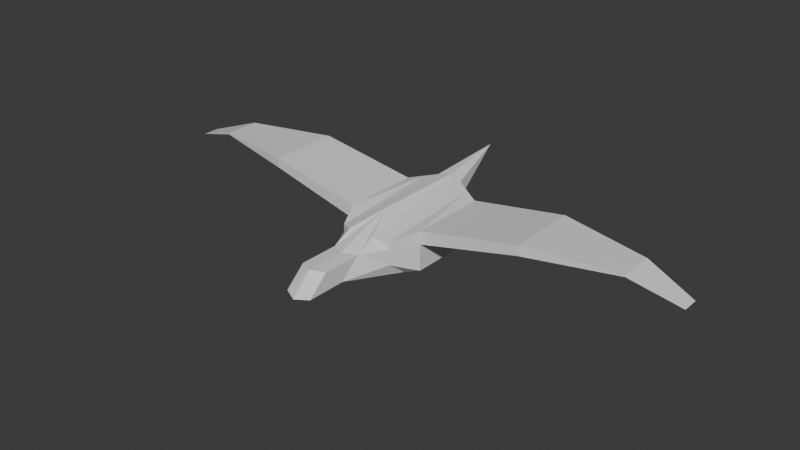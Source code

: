# Source: birb.blend  (saved by Blender 4.0.36; exported with 4.5.12 LTS)
import bpy
from mathutils import Matrix  # noqa: F401  (used for matrix-valued properties, if any)

bpy.ops.wm.read_factory_settings(use_empty=True)
scene = bpy.context.scene
scene.name = 'Scene'

# ---- collections
col_collection = bpy.data.collections.new('Collection'); scene.collection.children.link(col_collection)

# ---- materials (node trees are filled in below, after node groups)
mat_material = bpy.data.materials.new('Material')
mat_material.alpha_threshold = 0.0
mat_material.use_transparent_shadow = False
mat_material.roughness = 0.5
mat_material.line_color = (0.0, 0.0, 0.0, 1.0)

# ---- material node trees
mat_material.use_nodes = True; mat_material.node_tree.nodes.clear()
_N = mat_material.node_tree.nodes; _L = mat_material.node_tree.links
n0 = _N.new('ShaderNodeOutputMaterial'); n0.name = 'Material Output'; n0.location = (300, 300)
n1 = _N.new('ShaderNodeBsdfPrincipled'); n1.name = 'Principled BSDF'; n1.location = (10, 300)
n1.inputs[3].default_value = 1.45
_L.new(n1.outputs[0], n0.inputs[0])
n0.is_active_output = True

# ---- world
world_world = bpy.data.worlds.new('World'); scene.world = world_world
world_world.use_nodes = True; world_world.node_tree.nodes.clear()
_N = world_world.node_tree.nodes; _L = world_world.node_tree.links
n0 = _N.new('ShaderNodeOutputWorld'); n0.name = 'World Output'; n0.location = (300, 300)
n1 = _N.new('ShaderNodeBackground'); n1.name = 'Background'; n1.location = (10, 300)
n1.inputs[0].default_value = (0.05088, 0.05088, 0.05088, 1.0)
_L.new(n1.outputs[0], n0.inputs[0])
n0.is_active_output = True
world_world.color = (0.05088, 0.05088, 0.05088)
world_world.use_sun_shadow = False
world_world.sun_shadow_jitter_overblur = 0.0

# ---- meshes
me_cube = bpy.data.meshes.new('Cube')
me_cube.from_pydata([(1.5, 0.0, 0.75), (0.5, 0.0, -0.75), (1.0, -1.0, 0.5), (1.0, -1.0, -0.5), (-1.0, 0.0, 0.75), (-1.5, 0.0, -0.75), (-1.0, -1.0, 0.5), (-1.0, -1.0, -0.5), (1.5, 0.0, 0.25), (1.5, 0.0, -0.25), (-1.0, -1.0, -0.1667), (-1.0, -1.0, 0.1667), (1.0, -1.0, 0.1667), (1.0, -1.0, -0.1667), (-2.5, 0.0, 0.25), (-3.0, 0.0, -0.25), (-1.333, -0.3333, -0.6667), (-1.167, -0.6667, -0.5833), (1.333, -0.3333, 0.6667), (1.167, -0.6667, 0.5833), (-1.667, -0.6667, 0.3833), (-1.833, -0.3333, 0.4667), (1.167, -0.6667, -0.5833), (1.333, -0.3333, -0.6667), (1.333, -0.3333, -0.2222), (1.167, -0.6667, -0.1944), (1.333, -0.3333, 0.2222), (1.167, -0.6667, 0.1944), (-1.667, -0.6667, -0.1944), (-2.833, -0.3333, -0.2222), (-1.667, -0.6667, 0.1944), (-2.333, -0.3333, 0.2222), (-3.5, 0.0, 0.25), (-4.0, 0.0, -0.25), (-3.833, -0.3333, -0.2222), (-3.333, -0.3333, 0.2222), (3.0, 0.0, 1.0), (3.0, 0.0, 1.0), (3.0, 0.0, 1.0), (3.0, 0.0, 1.0), (0.9, -3.5, 0.9583), (-0.9, -3.5, 0.9583), (-0.9, -3.5, 0.7083), (0.9, -3.5, 0.7083), (0.45, -5.75, 0.8772), (-0.45, -5.75, 0.8772), (-0.45, -5.75, 0.8333), (0.45, -5.75, 0.8333), (0.2136, -6.982, 0.4515), (-0.2136, -6.982, 0.4515), (-0.2136, -6.982, 0.4515), (0.2136, -6.982, 0.4515)], [], [(19, 20, 6, 2), (2, 6, 41, 40), (31, 21, 4, 14), (17, 22, 3, 7), (27, 19, 2, 12), (14, 4, 0, 8), (5, 15, 9, 1), (15, 14, 8, 9), (22, 25, 13, 3), (25, 27, 12, 13), (16, 29, 15, 5), (15, 29, 34, 33), (3, 13, 10, 7), (13, 12, 11, 10), (10, 11, 30, 28), (28, 30, 31, 29), (7, 10, 28, 17), (17, 28, 29, 16), (9, 8, 26, 24), (24, 26, 27, 25), (1, 9, 24, 23), (23, 24, 25, 22), (26, 8, 37, 39), (26, 18, 19, 27), (5, 1, 23, 16), (16, 23, 22, 17), (11, 6, 20, 30), (30, 20, 21, 31), (0, 4, 21, 18), (18, 21, 20, 19), (34, 35, 32, 33), (31, 14, 32, 35), (29, 31, 35, 34), (14, 15, 33, 32), (37, 36, 38, 39), (8, 0, 36, 37), (0, 18, 38, 36), (18, 26, 39, 38), (42, 43, 47, 46), (12, 2, 40, 43), (11, 12, 43, 42), (6, 11, 42, 41), (47, 44, 48, 51), (40, 41, 45, 44), (43, 40, 44, 47), (41, 42, 46, 45), (51, 48, 49, 50), (45, 46, 50, 49), (46, 47, 51, 50), (44, 45, 49, 48)])
_uv = me_cube.uv_layers.new(name='UVMap')
_uv.uv.foreach_set('vector', [0.625, 0.6667, 0.875, 0.6667, 0.875, 0.75, 0.625, 0.75, 0.625, 0.75, 0.875, 0.75, 0.875, 0.75, 0.625, 0.75, 0.5417, 0.1667, 0.625, 0.1667, 0.625, 0.25, 0.5417, 0.25, 0.125, 0.6667, 0.375, 0.6667, 0.375, 0.75, 0.125, 0.75, 0.5417, 0.6667, 0.625, 0.6667, 0.625, 0.75, 0.5417, 0.75, 0.5417, 0.25, 0.625, 0.25, 0.625, 0.5, 0.5417, 0.5, 0.375, 0.25, 0.4583, 0.25, 0.4583, 0.5, 0.375, 0.5, 0.4583, 0.25, 0.5417, 0.25, 0.5417, 0.5, 0.4583, 0.5, 0.375, 0.6667, 0.4583, 0.6667, 0.4583, 0.75, 0.375, 0.75, 0.4583, 0.6667, 0.5417, 0.6667, 0.5417, 0.75, 0.4583, 0.75, 0.375, 0.1667, 0.4583, 0.1667, 0.4583, 0.25, 0.375, 0.25, 0.4583, 0.25, 0.4583, 0.1667, 0.4583, 0.1667, 0.4583, 0.25, 0.375, 0.75, 0.4583, 0.75, 0.4583, 1.0, 0.375, 1.0, 0.4583, 0.75, 0.5417, 0.75, 0.5417, 1.0, 0.4583, 1.0, 0.4583, 0.0, 0.5417, 0.0, 0.5417, 0.08333, 0.4583, 0.08333, 0.4583, 0.08333, 0.5417, 0.08333, 0.5417, 0.1667, 0.4583, 0.1667, 0.375, 0.0, 0.4583, 0.0, 0.4583, 0.08333, 0.375, 0.08333, 0.375, 0.08333, 0.4583, 0.08333, 0.4583, 0.1667, 0.375, 0.1667, 0.4583, 0.5, 0.5417, 0.5, 0.5417, 0.5833, 0.4583, 0.5833, 0.4583, 0.5833, 0.5417, 0.5833, 0.5417, 0.6667, 0.4583, 0.6667, 0.375, 0.5, 0.4583, 0.5, 0.4583, 0.5833, 0.375, 0.5833, 0.375, 0.5833, 0.4583, 0.5833, 0.4583, 0.6667, 0.375, 0.6667, 0.5417, 0.5833, 0.5417, 0.5, 0.5417, 0.5, 0.5417, 0.5833, 0.5417, 0.5833, 0.625, 0.5833, 0.625, 0.6667, 0.5417, 0.6667, 0.125, 0.5, 0.375, 0.5, 0.375, 0.5833, 0.125, 0.5833, 0.125, 0.5833, 0.375, 0.5833, 0.375, 0.6667, 0.125, 0.6667, 0.5417, 0.0, 0.625, 0.0, 0.625, 0.08333, 0.5417, 0.08333, 0.5417, 0.08333, 0.625, 0.08333, 0.625, 0.1667, 0.5417, 0.1667, 0.625, 0.5, 0.875, 0.5, 0.875, 0.5833, 0.625, 0.5833, 0.625, 0.5833, 0.875, 0.5833, 0.875, 0.6667, 0.625, 0.6667, 0.4583, 0.1667, 0.5417, 0.1667, 0.5417, 0.25, 0.4583, 0.25, 0.5417, 0.1667, 0.5417, 0.25, 0.5417, 0.25, 0.5417, 0.1667, 0.4583, 0.1667, 0.5417, 0.1667, 0.5417, 0.1667, 0.4583, 0.1667, 0.5417, 0.25, 0.4583, 0.25, 0.4583, 0.25, 0.5417, 0.25, 0.5417, 0.5, 0.625, 0.5, 0.625, 0.5833, 0.5417, 0.5833, 0.5417, 0.5, 0.625, 0.5, 0.625, 0.5, 0.5417, 0.5, 0.625, 0.5, 0.625, 0.5833, 0.625, 0.5833, 0.625, 0.5, 0.625, 0.5833, 0.5417, 0.5833, 0.5417, 0.5833, 0.625, 0.5833, 0.5417, 1.0, 0.5417, 0.75, 0.5417, 0.75, 0.5417, 1.0, 0.5417, 0.75, 0.625, 0.75, 0.625, 0.75, 0.5417, 0.75, 0.5417, 1.0, 0.5417, 0.75, 0.5417, 0.75, 0.5417, 1.0, 0.625, 0.0, 0.5417, 0.0, 0.5417, 0.0, 0.625, 0.0, 0.5417, 0.75, 0.625, 0.75, 0.625, 0.75, 0.5417, 0.75, 0.625, 0.75, 0.875, 0.75, 0.875, 0.75, 0.625, 0.75, 0.5417, 0.75, 0.625, 0.75, 0.625, 0.75, 0.5417, 0.75, 0.625, 0.0, 0.5417, 0.0, 0.5417, 0.0, 0.625, 0.0, 0.5417, 0.75, 0.625, 0.75, 0.625, 1.0, 0.5417, 1.0, 0.625, 0.0, 0.5417, 0.0, 0.5417, 0.0, 0.625, 0.0, 0.5417, 1.0, 0.5417, 0.75, 0.5417, 0.75, 0.5417, 1.0, 0.625, 0.75, 0.875, 0.75, 0.875, 0.75, 0.625, 0.75])
me_cube.materials.append(mat_material)
me_cube.use_mirror_vertex_groups = False
me_cube.update()
arm_armature_002 = bpy.data.armatures.new('Armature.002')  # bones are not reproduced

# ---- objects
ob_cube = bpy.data.objects.new('Cube', me_cube)
ob_armature = bpy.data.objects.new('Armature', arm_armature_002)

# ---- transforms, parenting, visibility, modifiers, constraints
ob_cube.parent = ob_armature
ob_cube.location = (0.0, 0.0, 0.0)
ob_cube.rotation_euler = (0.0, -0.0, 1.571)
ob_cube.lock_rotations_4d = False
ob_cube.empty_display_type = 'ARROWS'
ob_cube.lineart.crease_threshold = 0.0
_vg = ob_cube.vertex_groups.new(name='Bone.C')
for _i, _w in zip([0, 1, 2, 3, 4, 5, 6, 7, 8, 9, 10, 11, 12, 13, 14, 15, 16, 17, 18, 19, 20, 21, 22, 23, 24, 25, 26, 27, 28, 29, 30, 31, 32, 33, 34, 35, 36, 37, 38, 39], [0.3058, 0.7198, 0.0454, 0.4712, 0.568, 0.7434, 0.3372, 0.7245, 0.3886, 0.5993, 0.6731, 0.5723, 0.07041, 0.3006, 0.6431, 0.6586, 0.7618, 0.7585, 0.2562, 0.1548, 0.5752, 0.6248, 0.6116, 0.6724, 0.5689, 0.4752, 0.3906, 0.2474, 0.7062, 0.6486, 0.6358, 0.6544, 0.6488, 0.6521, 0.6559, 0.6443, 0.2644, 0.4504, 0.3749, 0.1323]): _vg.add([_i], _w, 'REPLACE')
_vg = ob_cube.vertex_groups.new(name='Bone.001.L')
for _i, _w in zip([0, 1, 2, 3, 4, 5, 6, 7, 8, 9, 10, 11, 12, 13, 14, 15, 16, 17, 18, 19, 20, 21, 22, 23, 24, 25, 26, 27, 28, 29, 30, 31, 32, 33, 34, 35, 36, 37, 38, 39], [0.2897, 0.121, 0.4845, 0.2626, 0.2099, 0.1241, 0.4938, 0.1592, 0.21, 0.1499, 0.1994, 0.2739, 0.4641, 0.3504, 0.1701, 0.168, 0.1222, 0.1336, 0.396, 0.5096, 0.2837, 0.2188, 0.1872, 0.1464, 0.1971, 0.2699, 0.2867, 0.4391, 0.1682, 0.1665, 0.2299, 0.1851, 0.1569, 0.1539, 0.1549, 0.1598, 0.3296, 0.0548, 0.08702, 0.4069]): _vg.add([_i], _w, 'REPLACE')
_vg = ob_cube.vertex_groups.new(name='Bone.002.L')
for _i, _w in zip([0, 1, 2, 3, 4, 5, 6, 7, 8, 9, 10, 11, 12, 13, 14, 15, 16, 17, 18, 19, 20, 21, 22, 23, 24, 25, 26, 27, 28, 29, 30, 31, 32, 33, 34, 35, 36, 37, 38, 39, 40, 41, 42, 43], [0.4047, 0.1452, 0.4634, 0.2619, 0.1736, 0.075, 0.1257, 0.08823, 0.4031, 0.2556, 0.0963, 0.1149, 0.4623, 0.345, 0.08924, 0.0435, 0.07205, 0.07554, 0.345, 0.3318, 0.08697, 0.09243, 0.1994, 0.1824, 0.2355, 0.2535, 0.3243, 0.312, 0.07168, 0.05554, 0.08102, 0.07307, 0.06539, 0.05562, 0.05579, 0.06171, 0.4055, 0.4965, 0.4856, 0.3069, 0.9026, 0.5112, 0.509, 0.9]): _vg.add([_i], _w, 'REPLACE')
_vg = ob_cube.vertex_groups.new(name='Bone.003.L')
for _i, _w in zip([6, 11, 40, 41, 42, 43, 44, 45, 46, 47, 48, 49, 50, 51], [0.01482, 0.009646, 0.0771, 0.4696, 0.4677, 0.07632, 0.9604, 0.97, 0.9665, 0.9576, 0.01741, 0.0393, 0.003974, 0.0328]): _vg.add([_i], _w, 'REPLACE')
_vg = ob_cube.vertex_groups.new(name='Bone.003.L.002')
for _i, _w in zip([48, 49, 50, 51], [0.9656, 0.9547, 0.9726, 0.9577]): _vg.add([_i], _w, 'REPLACE')
_vg = ob_cube.vertex_groups.new(name='Bone.001.R')
for _i, _w in zip([4, 5, 14, 15, 16, 20, 21, 28, 29, 30, 31, 32, 33, 34, 35], [0.01837, 0.0403, 0.07752, 0.1047, 0.0149, 0.01051, 0.03827, 0.02446, 0.1062, 0.01497, 0.06683, 0.09604, 0.1056, 0.1012, 0.09588]): _vg.add([_i], _w, 'REPLACE')
_vg = ob_cube.vertex_groups.new(name='Bone.002.R')
for _i, _w in zip([35, 38, 39], [0.006494, 0.06269, 0.1546]): _vg.add([_i], _w, 'REPLACE')
_vg = ob_cube.vertex_groups.new(name='Bone.003.R')
_vg = ob_cube.vertex_groups.new(name='Bone.003.R.002')
_m = ob_cube.modifiers.new('Mirror', 'MIRROR')
_m.use_axis = (False, True, False)
_m = ob_cube.modifiers.new('Armature', 'ARMATURE')
_m.object = ob_armature
ob_armature.location = (0.0, 0.0, 0.0)
ob_armature.show_in_front = True

# ---- collection membership
col_collection.objects.link(ob_cube)
col_collection.objects.link(ob_armature)

# ---- scene / render settings (as saved in the file)
scene.frame_start = 1; scene.frame_end = 250; scene.frame_set(1)
scene.render.engine = 'BLENDER_EEVEE_NEXT'
scene.cycles.sampling_pattern = 'TABULATED_SOBOL'
bpy.context.view_layer.update()

# ---- added for rendering (the .blend has no active camera and no usable light): camera, sun
cam_auto = bpy.data.cameras.new('AutoCamera')
cam_auto.lens = 50.0
cam_auto.sensor_width = 36.0
cam_auto.clip_end = 1000.0
ob_auto_camera = bpy.data.objects.new('AutoCamera', cam_auto)
scene.collection.objects.link(ob_auto_camera)
ob_auto_camera.location = (14.5435, -17.9521, 11.7598)
ob_auto_camera.rotation_euler = (1.09748, -7.21219e-08, 0.694738)
scene.camera = ob_auto_camera
light_auto_sun = bpy.data.lights.new('AutoSun', 'SUN')
light_auto_sun.energy = 3.0
light_auto_sun.angle = 0.0523599
ob_auto_sun = bpy.data.objects.new('AutoSun', light_auto_sun)
scene.collection.objects.link(ob_auto_sun)
ob_auto_sun.rotation_euler = (0.872665, 0.174533, 0.523599)
bpy.context.view_layer.update()

